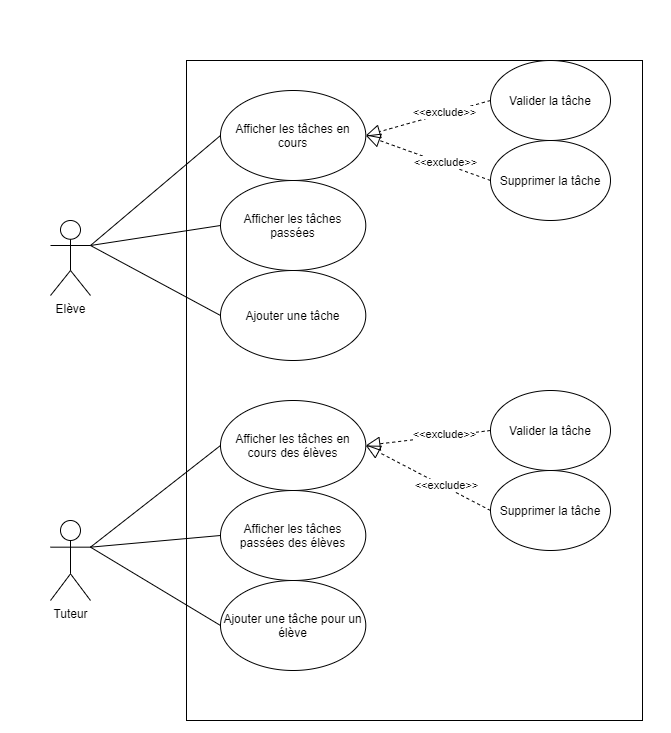

The diagram above was exported from draw.io. Its source (the exported page's mxGraphModel, read from the mxfile embedded in the PNG):
<mxGraphModel dx="541" dy="885" grid="1" gridSize="10" guides="1" tooltips="1" connect="1" arrows="1" fold="1" page="1" pageScale="1" pageWidth="827" pageHeight="1169" math="0" shadow="0">
  <root>
    <mxCell id="0" />
    <mxCell id="1" parent="0" />
    <mxCell id="KmR_XKB7qQMgdMurrpTH-32" value="" style="rounded=0;whiteSpace=wrap;html=1;" parent="1" vertex="1">
      <mxGeometry x="186" y="60" width="456" height="660" as="geometry" />
    </mxCell>
    <mxCell id="KmR_XKB7qQMgdMurrpTH-34" value="Tuteur" style="shape=umlActor;verticalLabelPosition=bottom;verticalAlign=top;html=1;outlineConnect=0;" parent="1" vertex="1">
      <mxGeometry x="50" y="520" width="40" height="80" as="geometry" />
    </mxCell>
    <mxCell id="KmR_XKB7qQMgdMurrpTH-36" value="Elève" style="shape=umlActor;verticalLabelPosition=bottom;verticalAlign=top;html=1;outlineConnect=0;" parent="1" vertex="1">
      <mxGeometry x="50" y="220" width="40" height="75" as="geometry" />
    </mxCell>
    <mxCell id="KmR_XKB7qQMgdMurrpTH-38" value="Afficher les tâches en cours&lt;br&gt;" style="ellipse;whiteSpace=wrap;html=1;" parent="1" vertex="1">
      <mxGeometry x="220" y="90" width="145.29" height="90" as="geometry" />
    </mxCell>
    <mxCell id="KmR_XKB7qQMgdMurrpTH-56" value="" style="endArrow=none;html=1;exitX=1;exitY=0.3333333333333333;exitDx=0;exitDy=0;exitPerimeter=0;entryX=0;entryY=0.5;entryDx=0;entryDy=0;" parent="1" source="KmR_XKB7qQMgdMurrpTH-36" target="KmR_XKB7qQMgdMurrpTH-38" edge="1">
      <mxGeometry width="50" height="50" relative="1" as="geometry">
        <mxPoint x="120" y="314.16666666666674" as="sourcePoint" />
        <mxPoint x="440" y="340" as="targetPoint" />
      </mxGeometry>
    </mxCell>
    <mxCell id="KmR_XKB7qQMgdMurrpTH-59" value="Valider la tâche" style="ellipse;whiteSpace=wrap;html=1;" parent="1" vertex="1">
      <mxGeometry x="490" y="60" width="120" height="80" as="geometry" />
    </mxCell>
    <mxCell id="cV-_WhREDoPk8HQzdJaL-22" value="" style="endArrow=block;dashed=1;endFill=0;endSize=12;html=1;entryX=1;entryY=0.5;entryDx=0;entryDy=0;exitX=0;exitY=0.5;exitDx=0;exitDy=0;" parent="1" source="KmR_XKB7qQMgdMurrpTH-59" target="KmR_XKB7qQMgdMurrpTH-38" edge="1">
      <mxGeometry width="160" relative="1" as="geometry">
        <mxPoint x="660" y="270" as="sourcePoint" />
        <mxPoint x="500" y="490" as="targetPoint" />
      </mxGeometry>
    </mxCell>
    <mxCell id="dJW4ajOLVLcGXoy7eAVL-4" value="&amp;lt;&amp;lt;exclude&amp;gt;&amp;gt;&lt;br&gt;" style="edgeLabel;html=1;align=center;verticalAlign=middle;resizable=0;points=[];" parent="cV-_WhREDoPk8HQzdJaL-22" vertex="1" connectable="0">
      <mxGeometry x="-0.2587" y="-2" relative="1" as="geometry">
        <mxPoint as="offset" />
      </mxGeometry>
    </mxCell>
    <mxCell id="dJW4ajOLVLcGXoy7eAVL-1" value="Afficher les tâches passées" style="ellipse;whiteSpace=wrap;html=1;" parent="1" vertex="1">
      <mxGeometry x="220" y="180" width="145.29" height="90" as="geometry" />
    </mxCell>
    <mxCell id="dJW4ajOLVLcGXoy7eAVL-2" value="Ajouter une tâche" style="ellipse;whiteSpace=wrap;html=1;" parent="1" vertex="1">
      <mxGeometry x="220" y="270" width="145.29" height="90" as="geometry" />
    </mxCell>
    <mxCell id="dJW4ajOLVLcGXoy7eAVL-5" value="Afficher les tâches en cours des élèves" style="ellipse;whiteSpace=wrap;html=1;" parent="1" vertex="1">
      <mxGeometry x="220" y="400" width="145.29" height="90" as="geometry" />
    </mxCell>
    <mxCell id="dJW4ajOLVLcGXoy7eAVL-6" value="Afficher les tâches passées des élèves" style="ellipse;whiteSpace=wrap;html=1;" parent="1" vertex="1">
      <mxGeometry x="220" y="490" width="145.29" height="90" as="geometry" />
    </mxCell>
    <mxCell id="dJW4ajOLVLcGXoy7eAVL-7" value="Ajouter une tâche pour un élève&lt;br&gt;" style="ellipse;whiteSpace=wrap;html=1;" parent="1" vertex="1">
      <mxGeometry x="220" y="580" width="145.29" height="90" as="geometry" />
    </mxCell>
    <mxCell id="dJW4ajOLVLcGXoy7eAVL-8" value="Valider la tâche" style="ellipse;whiteSpace=wrap;html=1;" parent="1" vertex="1">
      <mxGeometry x="490" y="390" width="120" height="80" as="geometry" />
    </mxCell>
    <mxCell id="dJW4ajOLVLcGXoy7eAVL-9" value="" style="endArrow=block;dashed=1;endFill=0;endSize=12;html=1;entryX=1;entryY=0.5;entryDx=0;entryDy=0;exitX=0;exitY=0.5;exitDx=0;exitDy=0;" parent="1" source="dJW4ajOLVLcGXoy7eAVL-8" target="dJW4ajOLVLcGXoy7eAVL-5" edge="1">
      <mxGeometry width="160" relative="1" as="geometry">
        <mxPoint x="510" y="140" as="sourcePoint" />
        <mxPoint x="375.29000000000315" y="145" as="targetPoint" />
      </mxGeometry>
    </mxCell>
    <mxCell id="dJW4ajOLVLcGXoy7eAVL-10" value="&amp;lt;&amp;lt;exclude&amp;gt;&amp;gt;&lt;br&gt;" style="edgeLabel;html=1;align=center;verticalAlign=middle;resizable=0;points=[];" parent="dJW4ajOLVLcGXoy7eAVL-9" vertex="1" connectable="0">
      <mxGeometry x="-0.2587" y="-2" relative="1" as="geometry">
        <mxPoint as="offset" />
      </mxGeometry>
    </mxCell>
    <mxCell id="dJW4ajOLVLcGXoy7eAVL-11" value="" style="endArrow=none;html=1;exitX=1;exitY=0.3333333333333333;exitDx=0;exitDy=0;exitPerimeter=0;entryX=0;entryY=0.5;entryDx=0;entryDy=0;" parent="1" source="KmR_XKB7qQMgdMurrpTH-36" target="dJW4ajOLVLcGXoy7eAVL-1" edge="1">
      <mxGeometry width="50" height="50" relative="1" as="geometry">
        <mxPoint x="100" y="255" as="sourcePoint" />
        <mxPoint x="229.99999999999682" y="145" as="targetPoint" />
      </mxGeometry>
    </mxCell>
    <mxCell id="dJW4ajOLVLcGXoy7eAVL-12" value="" style="endArrow=none;html=1;exitX=1;exitY=0.3333333333333333;exitDx=0;exitDy=0;exitPerimeter=0;entryX=0;entryY=0.5;entryDx=0;entryDy=0;" parent="1" source="KmR_XKB7qQMgdMurrpTH-36" target="dJW4ajOLVLcGXoy7eAVL-2" edge="1">
      <mxGeometry width="50" height="50" relative="1" as="geometry">
        <mxPoint x="110" y="265" as="sourcePoint" />
        <mxPoint x="239.99999999999682" y="155" as="targetPoint" />
      </mxGeometry>
    </mxCell>
    <mxCell id="dJW4ajOLVLcGXoy7eAVL-13" value="" style="endArrow=none;html=1;exitX=1;exitY=0.3333333333333333;exitDx=0;exitDy=0;exitPerimeter=0;entryX=0;entryY=0.5;entryDx=0;entryDy=0;" parent="1" source="KmR_XKB7qQMgdMurrpTH-34" target="dJW4ajOLVLcGXoy7eAVL-5" edge="1">
      <mxGeometry width="50" height="50" relative="1" as="geometry">
        <mxPoint x="120" y="275" as="sourcePoint" />
        <mxPoint x="249.99999999999682" y="165" as="targetPoint" />
      </mxGeometry>
    </mxCell>
    <mxCell id="dJW4ajOLVLcGXoy7eAVL-14" value="" style="endArrow=none;html=1;exitX=1;exitY=0.3333333333333333;exitDx=0;exitDy=0;exitPerimeter=0;entryX=0;entryY=0.5;entryDx=0;entryDy=0;" parent="1" source="KmR_XKB7qQMgdMurrpTH-34" target="dJW4ajOLVLcGXoy7eAVL-6" edge="1">
      <mxGeometry width="50" height="50" relative="1" as="geometry">
        <mxPoint x="130" y="285" as="sourcePoint" />
        <mxPoint x="259.9999999999968" y="175" as="targetPoint" />
      </mxGeometry>
    </mxCell>
    <mxCell id="dJW4ajOLVLcGXoy7eAVL-15" value="" style="endArrow=none;html=1;exitX=1;exitY=0.3333333333333333;exitDx=0;exitDy=0;exitPerimeter=0;entryX=0;entryY=0.5;entryDx=0;entryDy=0;" parent="1" source="KmR_XKB7qQMgdMurrpTH-34" target="dJW4ajOLVLcGXoy7eAVL-7" edge="1">
      <mxGeometry width="50" height="50" relative="1" as="geometry">
        <mxPoint x="140" y="295" as="sourcePoint" />
        <mxPoint x="269.9999999999968" y="185" as="targetPoint" />
      </mxGeometry>
    </mxCell>
    <mxCell id="k1yC0SkaOdliPwMIK_Sr-1" value="Supprimer la tâche" style="ellipse;whiteSpace=wrap;html=1;" vertex="1" parent="1">
      <mxGeometry x="490" y="140" width="120" height="80" as="geometry" />
    </mxCell>
    <mxCell id="k1yC0SkaOdliPwMIK_Sr-2" value="" style="endArrow=block;dashed=1;endFill=0;endSize=12;html=1;entryX=1;entryY=0.5;entryDx=0;entryDy=0;exitX=0;exitY=0.5;exitDx=0;exitDy=0;" edge="1" parent="1" source="k1yC0SkaOdliPwMIK_Sr-1" target="KmR_XKB7qQMgdMurrpTH-38">
      <mxGeometry width="160" relative="1" as="geometry">
        <mxPoint x="500" y="110" as="sourcePoint" />
        <mxPoint x="375.28999999999996" y="145" as="targetPoint" />
      </mxGeometry>
    </mxCell>
    <mxCell id="k1yC0SkaOdliPwMIK_Sr-3" value="&amp;lt;&amp;lt;exclude&amp;gt;&amp;gt;&lt;br&gt;" style="edgeLabel;html=1;align=center;verticalAlign=middle;resizable=0;points=[];" vertex="1" connectable="0" parent="k1yC0SkaOdliPwMIK_Sr-2">
      <mxGeometry x="-0.2587" y="-2" relative="1" as="geometry">
        <mxPoint as="offset" />
      </mxGeometry>
    </mxCell>
    <mxCell id="k1yC0SkaOdliPwMIK_Sr-5" value="Supprimer la tâche" style="ellipse;whiteSpace=wrap;html=1;" vertex="1" parent="1">
      <mxGeometry x="490" y="470" width="120" height="80" as="geometry" />
    </mxCell>
    <mxCell id="k1yC0SkaOdliPwMIK_Sr-6" value="" style="endArrow=block;dashed=1;endFill=0;endSize=12;html=1;entryX=1;entryY=0.5;entryDx=0;entryDy=0;exitX=0;exitY=0.5;exitDx=0;exitDy=0;" edge="1" parent="1" source="k1yC0SkaOdliPwMIK_Sr-5" target="dJW4ajOLVLcGXoy7eAVL-5">
      <mxGeometry width="160" relative="1" as="geometry">
        <mxPoint x="500" y="445" as="sourcePoint" />
        <mxPoint x="365.28999999999996" y="470" as="targetPoint" />
      </mxGeometry>
    </mxCell>
    <mxCell id="k1yC0SkaOdliPwMIK_Sr-7" value="&amp;lt;&amp;lt;exclude&amp;gt;&amp;gt;&lt;br&gt;" style="edgeLabel;html=1;align=center;verticalAlign=middle;resizable=0;points=[];" vertex="1" connectable="0" parent="k1yC0SkaOdliPwMIK_Sr-6">
      <mxGeometry x="-0.2587" y="-2" relative="1" as="geometry">
        <mxPoint as="offset" />
      </mxGeometry>
    </mxCell>
  </root>
</mxGraphModel>